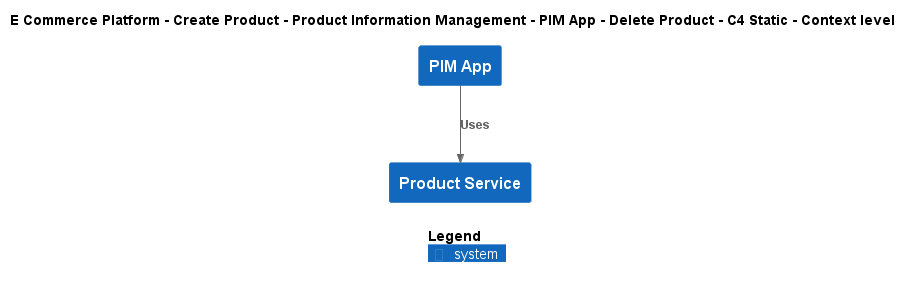

The diagram above was rendered by PlantUML. Its source (embedded in the PNG):
@startuml
!include ..\..\..\..\..\..\..\.c4s\C4_Context.puml

AddElementTag("c4interflow:lifecycle:new", $bgColor=green, $fontColor=#ffffff, $borderColor=green, $shadowing="False")
AddElementTag("c4interflow:lifecycle:changed", $bgColor=orange, $fontColor=#ffffff, $borderColor=orange, $shadowing="False")
AddElementTag("c4interflow:lifecycle:removed", $bgColor=red, $fontColor=#ffffff, $borderColor=red, $shadowing="False")

AddRelTag("c4interflow:lifecycle:new", $textColor=green, $lineColor=green)
AddRelTag("c4interflow:lifecycle:changed", $textColor=orange, $lineColor=orange)
AddRelTag("c4interflow:lifecycle:removed", $textColor=red, $lineColor=red)

SHOW_PERSON_PORTRAIT()
LAYOUT_TOP_DOWN()

skinparam linetype polyline

title E Commerce Platform - Create Product - Product Information Management - PIM App - Delete Product - C4 Static - Context level

System(ECommercePlatform.CreateProduct.ProductInformationManagement.SoftwareSystems.PIMApp, "PIM App", "")
System(ECommercePlatform.CreateProduct.ProductInformationManagement.SoftwareSystems.ProductService, "Product Service", "")

Rel(ECommercePlatform.CreateProduct.ProductInformationManagement.SoftwareSystems.PIMApp, ECommercePlatform.CreateProduct.ProductInformationManagement.SoftwareSystems.ProductService, "Uses")


SHOW_LEGEND()
@enduml